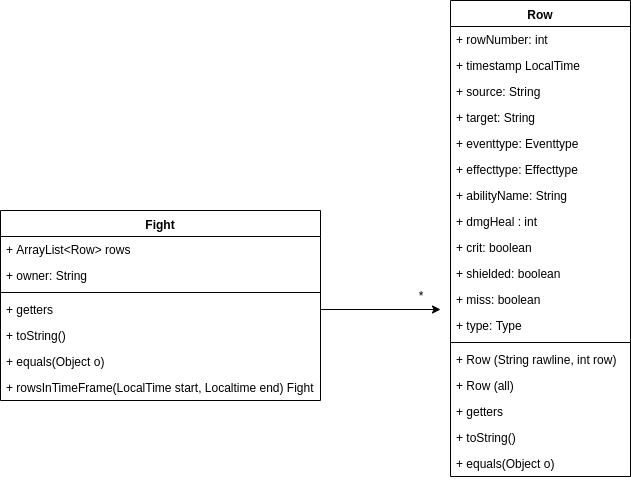

The diagram above was exported from draw.io. Its source (the exported page's mxGraphModel, read from the mxfile embedded in the PNG):
<mxGraphModel dx="1408" dy="739" grid="1" gridSize="10" guides="1" tooltips="1" connect="1" arrows="1" fold="1" page="1" pageScale="1" pageWidth="1100" pageHeight="850" background="#ffffff" math="0" shadow="0">
  <root>
    <mxCell id="0" />
    <mxCell id="1" parent="0" />
    <mxCell id="KUIjU90v0-2bvmtfGGOR-1" value="Row" style="swimlane;fontStyle=1;align=center;verticalAlign=top;childLayout=stackLayout;horizontal=1;startSize=26;horizontalStack=0;resizeParent=1;resizeParentMax=0;resizeLast=0;collapsible=1;marginBottom=0;" vertex="1" parent="1">
      <mxGeometry x="480" y="210" width="180" height="476" as="geometry" />
    </mxCell>
    <mxCell id="KUIjU90v0-2bvmtfGGOR-2" value="+ rowNumber: int" style="text;strokeColor=none;fillColor=none;align=left;verticalAlign=top;spacingLeft=4;spacingRight=4;overflow=hidden;rotatable=0;points=[[0,0.5],[1,0.5]];portConstraint=eastwest;" vertex="1" parent="KUIjU90v0-2bvmtfGGOR-1">
      <mxGeometry y="26" width="180" height="26" as="geometry" />
    </mxCell>
    <mxCell id="KUIjU90v0-2bvmtfGGOR-5" value="+ timestamp LocalTime" style="text;strokeColor=none;fillColor=none;align=left;verticalAlign=top;spacingLeft=4;spacingRight=4;overflow=hidden;rotatable=0;points=[[0,0.5],[1,0.5]];portConstraint=eastwest;" vertex="1" parent="KUIjU90v0-2bvmtfGGOR-1">
      <mxGeometry y="52" width="180" height="26" as="geometry" />
    </mxCell>
    <mxCell id="KUIjU90v0-2bvmtfGGOR-8" value="+ source: String" style="text;strokeColor=none;fillColor=none;align=left;verticalAlign=top;spacingLeft=4;spacingRight=4;overflow=hidden;rotatable=0;points=[[0,0.5],[1,0.5]];portConstraint=eastwest;" vertex="1" parent="KUIjU90v0-2bvmtfGGOR-1">
      <mxGeometry y="78" width="180" height="26" as="geometry" />
    </mxCell>
    <mxCell id="KUIjU90v0-2bvmtfGGOR-9" value="+ target: String" style="text;strokeColor=none;fillColor=none;align=left;verticalAlign=top;spacingLeft=4;spacingRight=4;overflow=hidden;rotatable=0;points=[[0,0.5],[1,0.5]];portConstraint=eastwest;" vertex="1" parent="KUIjU90v0-2bvmtfGGOR-1">
      <mxGeometry y="104" width="180" height="26" as="geometry" />
    </mxCell>
    <mxCell id="KUIjU90v0-2bvmtfGGOR-10" value="+ eventtype: Eventtype" style="text;strokeColor=none;fillColor=none;align=left;verticalAlign=top;spacingLeft=4;spacingRight=4;overflow=hidden;rotatable=0;points=[[0,0.5],[1,0.5]];portConstraint=eastwest;" vertex="1" parent="KUIjU90v0-2bvmtfGGOR-1">
      <mxGeometry y="130" width="180" height="26" as="geometry" />
    </mxCell>
    <mxCell id="KUIjU90v0-2bvmtfGGOR-12" value="+ effecttype: Effecttype" style="text;strokeColor=none;fillColor=none;align=left;verticalAlign=top;spacingLeft=4;spacingRight=4;overflow=hidden;rotatable=0;points=[[0,0.5],[1,0.5]];portConstraint=eastwest;" vertex="1" parent="KUIjU90v0-2bvmtfGGOR-1">
      <mxGeometry y="156" width="180" height="26" as="geometry" />
    </mxCell>
    <mxCell id="KUIjU90v0-2bvmtfGGOR-13" value="+ abilityName: String" style="text;strokeColor=none;fillColor=none;align=left;verticalAlign=top;spacingLeft=4;spacingRight=4;overflow=hidden;rotatable=0;points=[[0,0.5],[1,0.5]];portConstraint=eastwest;" vertex="1" parent="KUIjU90v0-2bvmtfGGOR-1">
      <mxGeometry y="182" width="180" height="26" as="geometry" />
    </mxCell>
    <mxCell id="KUIjU90v0-2bvmtfGGOR-14" value="+ dmgHeal : int" style="text;strokeColor=none;fillColor=none;align=left;verticalAlign=top;spacingLeft=4;spacingRight=4;overflow=hidden;rotatable=0;points=[[0,0.5],[1,0.5]];portConstraint=eastwest;" vertex="1" parent="KUIjU90v0-2bvmtfGGOR-1">
      <mxGeometry y="208" width="180" height="26" as="geometry" />
    </mxCell>
    <mxCell id="KUIjU90v0-2bvmtfGGOR-15" value="+ crit: boolean" style="text;strokeColor=none;fillColor=none;align=left;verticalAlign=top;spacingLeft=4;spacingRight=4;overflow=hidden;rotatable=0;points=[[0,0.5],[1,0.5]];portConstraint=eastwest;" vertex="1" parent="KUIjU90v0-2bvmtfGGOR-1">
      <mxGeometry y="234" width="180" height="26" as="geometry" />
    </mxCell>
    <mxCell id="KUIjU90v0-2bvmtfGGOR-16" value="+ shielded: boolean" style="text;strokeColor=none;fillColor=none;align=left;verticalAlign=top;spacingLeft=4;spacingRight=4;overflow=hidden;rotatable=0;points=[[0,0.5],[1,0.5]];portConstraint=eastwest;" vertex="1" parent="KUIjU90v0-2bvmtfGGOR-1">
      <mxGeometry y="260" width="180" height="26" as="geometry" />
    </mxCell>
    <mxCell id="KUIjU90v0-2bvmtfGGOR-17" value="+ miss: boolean" style="text;strokeColor=none;fillColor=none;align=left;verticalAlign=top;spacingLeft=4;spacingRight=4;overflow=hidden;rotatable=0;points=[[0,0.5],[1,0.5]];portConstraint=eastwest;" vertex="1" parent="KUIjU90v0-2bvmtfGGOR-1">
      <mxGeometry y="286" width="180" height="26" as="geometry" />
    </mxCell>
    <mxCell id="KUIjU90v0-2bvmtfGGOR-11" value="+ type: Type" style="text;strokeColor=none;fillColor=none;align=left;verticalAlign=top;spacingLeft=4;spacingRight=4;overflow=hidden;rotatable=0;points=[[0,0.5],[1,0.5]];portConstraint=eastwest;" vertex="1" parent="KUIjU90v0-2bvmtfGGOR-1">
      <mxGeometry y="312" width="180" height="26" as="geometry" />
    </mxCell>
    <mxCell id="KUIjU90v0-2bvmtfGGOR-3" value="" style="line;strokeWidth=1;fillColor=none;align=left;verticalAlign=middle;spacingTop=-1;spacingLeft=3;spacingRight=3;rotatable=0;labelPosition=right;points=[];portConstraint=eastwest;" vertex="1" parent="KUIjU90v0-2bvmtfGGOR-1">
      <mxGeometry y="338" width="180" height="8" as="geometry" />
    </mxCell>
    <mxCell id="KUIjU90v0-2bvmtfGGOR-4" value="+ Row (String rawline, int row)" style="text;strokeColor=none;fillColor=none;align=left;verticalAlign=top;spacingLeft=4;spacingRight=4;overflow=hidden;rotatable=0;points=[[0,0.5],[1,0.5]];portConstraint=eastwest;" vertex="1" parent="KUIjU90v0-2bvmtfGGOR-1">
      <mxGeometry y="346" width="180" height="26" as="geometry" />
    </mxCell>
    <mxCell id="KUIjU90v0-2bvmtfGGOR-7" value="+ Row (all)" style="text;strokeColor=none;fillColor=none;align=left;verticalAlign=top;spacingLeft=4;spacingRight=4;overflow=hidden;rotatable=0;points=[[0,0.5],[1,0.5]];portConstraint=eastwest;" vertex="1" parent="KUIjU90v0-2bvmtfGGOR-1">
      <mxGeometry y="372" width="180" height="26" as="geometry" />
    </mxCell>
    <mxCell id="KUIjU90v0-2bvmtfGGOR-18" value="+ getters" style="text;strokeColor=none;fillColor=none;align=left;verticalAlign=top;spacingLeft=4;spacingRight=4;overflow=hidden;rotatable=0;points=[[0,0.5],[1,0.5]];portConstraint=eastwest;" vertex="1" parent="KUIjU90v0-2bvmtfGGOR-1">
      <mxGeometry y="398" width="180" height="26" as="geometry" />
    </mxCell>
    <mxCell id="KUIjU90v0-2bvmtfGGOR-19" value="+ toString()" style="text;strokeColor=none;fillColor=none;align=left;verticalAlign=top;spacingLeft=4;spacingRight=4;overflow=hidden;rotatable=0;points=[[0,0.5],[1,0.5]];portConstraint=eastwest;" vertex="1" parent="KUIjU90v0-2bvmtfGGOR-1">
      <mxGeometry y="424" width="180" height="26" as="geometry" />
    </mxCell>
    <mxCell id="KUIjU90v0-2bvmtfGGOR-20" value="+ equals(Object o)" style="text;strokeColor=none;fillColor=none;align=left;verticalAlign=top;spacingLeft=4;spacingRight=4;overflow=hidden;rotatable=0;points=[[0,0.5],[1,0.5]];portConstraint=eastwest;" vertex="1" parent="KUIjU90v0-2bvmtfGGOR-1">
      <mxGeometry y="450" width="180" height="26" as="geometry" />
    </mxCell>
    <mxCell id="KUIjU90v0-2bvmtfGGOR-21" value="Fight" style="swimlane;fontStyle=1;align=center;verticalAlign=top;childLayout=stackLayout;horizontal=1;startSize=26;horizontalStack=0;resizeParent=1;resizeParentMax=0;resizeLast=0;collapsible=1;marginBottom=0;" vertex="1" parent="1">
      <mxGeometry x="30" y="420" width="320" height="190" as="geometry" />
    </mxCell>
    <mxCell id="KUIjU90v0-2bvmtfGGOR-22" value="+ ArrayList&lt;Row&gt; rows" style="text;strokeColor=none;fillColor=none;align=left;verticalAlign=top;spacingLeft=4;spacingRight=4;overflow=hidden;rotatable=0;points=[[0,0.5],[1,0.5]];portConstraint=eastwest;" vertex="1" parent="KUIjU90v0-2bvmtfGGOR-21">
      <mxGeometry y="26" width="320" height="26" as="geometry" />
    </mxCell>
    <mxCell id="KUIjU90v0-2bvmtfGGOR-25" value="+ owner: String" style="text;strokeColor=none;fillColor=none;align=left;verticalAlign=top;spacingLeft=4;spacingRight=4;overflow=hidden;rotatable=0;points=[[0,0.5],[1,0.5]];portConstraint=eastwest;" vertex="1" parent="KUIjU90v0-2bvmtfGGOR-21">
      <mxGeometry y="52" width="320" height="26" as="geometry" />
    </mxCell>
    <mxCell id="KUIjU90v0-2bvmtfGGOR-23" value="" style="line;strokeWidth=1;fillColor=none;align=left;verticalAlign=middle;spacingTop=-1;spacingLeft=3;spacingRight=3;rotatable=0;labelPosition=right;points=[];portConstraint=eastwest;" vertex="1" parent="KUIjU90v0-2bvmtfGGOR-21">
      <mxGeometry y="78" width="320" height="8" as="geometry" />
    </mxCell>
    <mxCell id="KUIjU90v0-2bvmtfGGOR-24" value="+ getters" style="text;strokeColor=none;fillColor=none;align=left;verticalAlign=top;spacingLeft=4;spacingRight=4;overflow=hidden;rotatable=0;points=[[0,0.5],[1,0.5]];portConstraint=eastwest;" vertex="1" parent="KUIjU90v0-2bvmtfGGOR-21">
      <mxGeometry y="86" width="320" height="26" as="geometry" />
    </mxCell>
    <mxCell id="KUIjU90v0-2bvmtfGGOR-27" value="+ toString()" style="text;strokeColor=none;fillColor=none;align=left;verticalAlign=top;spacingLeft=4;spacingRight=4;overflow=hidden;rotatable=0;points=[[0,0.5],[1,0.5]];portConstraint=eastwest;" vertex="1" parent="KUIjU90v0-2bvmtfGGOR-21">
      <mxGeometry y="112" width="320" height="26" as="geometry" />
    </mxCell>
    <mxCell id="KUIjU90v0-2bvmtfGGOR-28" value="+ equals(Object o)" style="text;strokeColor=none;fillColor=none;align=left;verticalAlign=top;spacingLeft=4;spacingRight=4;overflow=hidden;rotatable=0;points=[[0,0.5],[1,0.5]];portConstraint=eastwest;" vertex="1" parent="KUIjU90v0-2bvmtfGGOR-21">
      <mxGeometry y="138" width="320" height="26" as="geometry" />
    </mxCell>
    <mxCell id="KUIjU90v0-2bvmtfGGOR-26" value="+ rowsInTimeFrame(LocalTime start, Localtime end) Fight" style="text;strokeColor=none;fillColor=none;align=left;verticalAlign=top;spacingLeft=4;spacingRight=4;overflow=hidden;rotatable=0;points=[[0,0.5],[1,0.5]];portConstraint=eastwest;" vertex="1" parent="KUIjU90v0-2bvmtfGGOR-21">
      <mxGeometry y="164" width="320" height="26" as="geometry" />
    </mxCell>
    <mxCell id="KUIjU90v0-2bvmtfGGOR-29" style="edgeStyle=orthogonalEdgeStyle;rounded=0;orthogonalLoop=1;jettySize=auto;html=1;" edge="1" parent="1" source="KUIjU90v0-2bvmtfGGOR-24">
      <mxGeometry relative="1" as="geometry">
        <mxPoint x="470" y="519" as="targetPoint" />
      </mxGeometry>
    </mxCell>
    <mxCell id="KUIjU90v0-2bvmtfGGOR-30" value="*" style="text;html=1;strokeColor=none;fillColor=none;align=center;verticalAlign=middle;whiteSpace=wrap;rounded=0;" vertex="1" parent="1">
      <mxGeometry x="430" y="490" width="40" height="30" as="geometry" />
    </mxCell>
  </root>
</mxGraphModel>